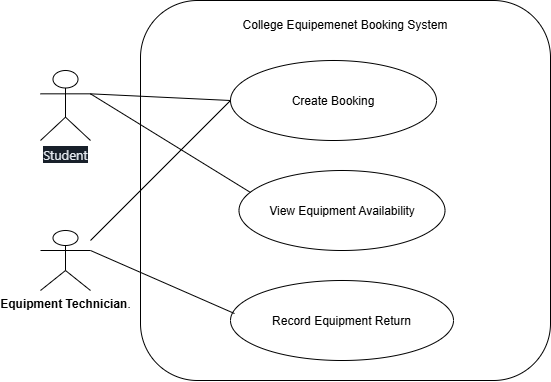

The diagram above was exported from draw.io. Its source (the exported page's mxGraphModel, read from the mxfile embedded in the PNG):
<mxGraphModel dx="1406" dy="780" grid="1" gridSize="10" guides="1" tooltips="1" connect="1" arrows="1" fold="1" page="1" pageScale="1" pageWidth="827" pageHeight="1169" math="0" shadow="0">
  <root>
    <mxCell id="0" />
    <mxCell id="1" parent="0" />
    <mxCell id="j_nCItlrFPpysLf_iMhZ-2" parent="1" style="shape=umlActor;verticalLabelPosition=bottom;verticalAlign=top;html=1;outlineConnect=0;" value="&lt;span style=&quot;color: rgb(228, 233, 239); font-family: &amp;quot;Public Sans&amp;quot;, system-ui, sans-serif; font-size: 13px; text-align: start; background-color: rgb(24, 32, 42);&quot;&gt;Student&lt;/span&gt;" vertex="1">
      <mxGeometry height="70" width="50" x="90" y="260" as="geometry" />
    </mxCell>
    <mxCell id="j_nCItlrFPpysLf_iMhZ-13" parent="1" style="rounded=1;whiteSpace=wrap;html=1;roundedPerimeter=1;" value="" vertex="1">
      <mxGeometry height="380" width="410" x="190" y="190" as="geometry" />
    </mxCell>
    <mxCell id="j_nCItlrFPpysLf_iMhZ-15" parent="1" style="ellipse;whiteSpace=wrap;html=1;shapeInside=1;" value="Create Booking" vertex="1">
      <mxGeometry height="80" width="206" x="280" y="250" as="geometry" />
    </mxCell>
    <mxCell id="j_nCItlrFPpysLf_iMhZ-16" parent="1" style="ellipse;whiteSpace=wrap;html=1;shapeInside=1;" value="View Equipment Availability" vertex="1">
      <mxGeometry height="80" width="206" x="288.5" y="360" as="geometry" />
    </mxCell>
    <mxCell id="j_nCItlrFPpysLf_iMhZ-17" parent="1" style="ellipse;whiteSpace=wrap;html=1;shapeInside=1;" value="Record Equipment Return" vertex="1">
      <mxGeometry height="80" width="223" x="280" y="470" as="geometry" />
    </mxCell>
    <mxCell id="j_nCItlrFPpysLf_iMhZ-19" parent="1" style="text;html=1;whiteSpace=wrap;strokeColor=none;fillColor=none;align=center;verticalAlign=middle;rounded=0;" value="College Equipemenet Booking System" vertex="1">
      <mxGeometry height="30" width="256" x="267" y="200" as="geometry" />
    </mxCell>
    <mxCell id="j_nCItlrFPpysLf_iMhZ-21" parent="1" style="shape=umlActor;verticalLabelPosition=bottom;verticalAlign=top;html=1;outlineConnect=0;fillColor=default;strokeColor=default;" value="&lt;strong&gt;Equipment Technician&lt;/strong&gt;." vertex="1">
      <mxGeometry height="60" width="50" x="90" y="420" as="geometry" />
    </mxCell>
    <mxCell id="j_nCItlrFPpysLf_iMhZ-28" edge="1" parent="1" source="j_nCItlrFPpysLf_iMhZ-2" style="endArrow=none;html=1;rounded=0;exitX=1;exitY=0.3333333333333333;exitDx=0;exitDy=0;exitPerimeter=0;" target="j_nCItlrFPpysLf_iMhZ-21" value="">
      <mxGeometry height="50" relative="1" width="50" x="0.6902" as="geometry">
        <Array as="points">
          <mxPoint x="280" y="290" />
          <mxPoint x="140" y="430" />
        </Array>
        <mxPoint x="150" y="280" as="sourcePoint" />
        <mxPoint x="440" y="390" as="targetPoint" />
      </mxGeometry>
    </mxCell>
    <mxCell id="j_nCItlrFPpysLf_iMhZ-29" edge="1" parent="1" source="j_nCItlrFPpysLf_iMhZ-2" style="endArrow=none;html=1;rounded=0;exitX=1;exitY=0.3333333333333333;exitDx=0;exitDy=0;exitPerimeter=0;entryX=0.056;entryY=0.275;entryDx=0;entryDy=0;entryPerimeter=0;" target="j_nCItlrFPpysLf_iMhZ-16" value="">
      <mxGeometry height="50" relative="1" width="50" as="geometry">
        <mxPoint x="150" y="283.33" as="sourcePoint" />
        <mxPoint x="190" y="280" as="targetPoint" />
      </mxGeometry>
    </mxCell>
    <mxCell id="j_nCItlrFPpysLf_iMhZ-30" edge="1" parent="1" style="endArrow=none;html=1;rounded=0;entryX=0.018;entryY=0.413;entryDx=0;entryDy=0;entryPerimeter=0;" target="j_nCItlrFPpysLf_iMhZ-17" value="">
      <mxGeometry height="50" relative="1" width="50" as="geometry">
        <mxPoint x="140" y="440" as="sourcePoint" />
        <mxPoint x="190" y="390" as="targetPoint" />
      </mxGeometry>
    </mxCell>
  </root>
</mxGraphModel>